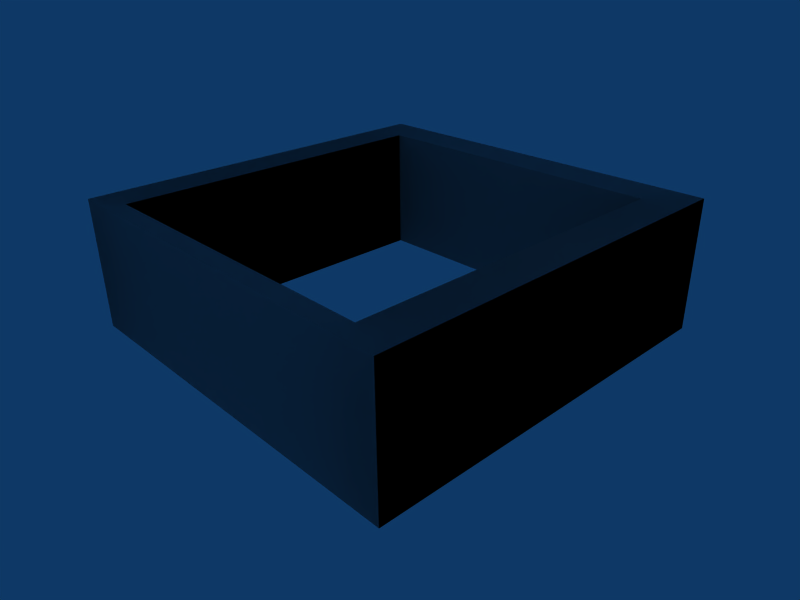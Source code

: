 # Source: building_vent_sqaure_block.blend  (saved by Blender 2.45.0; exported with 4.5.12 LTS)
import bpy
from mathutils import Matrix  # noqa: F401  (used for matrix-valued properties, if any)

bpy.ops.wm.read_factory_settings(use_empty=True)
scene = bpy.context.scene
scene.name = 'Scene'

# ---- collections
col_collection_1 = bpy.data.collections.new('Collection 1'); scene.collection.children.link(col_collection_1)

# ---- world
world_world = bpy.data.worlds.new('World'); scene.world = world_world
world_world.color = (0.05656, 0.2208, 0.4)
world_world.use_sun_shadow = False
world_world.sun_shadow_jitter_overblur = 0.0
world_world.cycles.sampling_method = 'MANUAL'
world_world.cycles.sample_map_resolution = 256

# ---- cameras
cam_camera = bpy.data.cameras.new('Camera')
cam_camera.passepartout_alpha = 0.2
cam_camera.clip_end = 100.0
cam_camera.lens = 35.0
cam_camera.ortho_scale = 7.314
cam_camera.show_passepartout = False
cam_camera.show_safe_areas = True
cam_camera.dof.focus_distance = 0.0
cam_camera.dof.aperture_fstop = 128.0

# ---- lights
light_spot = bpy.data.lights.new('Spot', 'POINT')
light_spot.transmission_factor = 0.0
light_spot.cutoff_distance = 30.0
light_spot.energy = 100.0
light_spot.shadow_buffer_clip_start = 1.001
light_spot.shadow_soft_size = 1.0
light_spot.shadow_maximum_resolution = 0.006
light_spot.use_absolute_resolution = True
light_spot.cycles.use_multiple_importance_sampling = False

# ---- meshes
me_cube_001 = bpy.data.meshes.new('Cube.001')
me_cube_001.from_pydata([(-16.03, 10.0, -16.03), (-16.03, -0.7, -16.03), (16.03, -0.7, -16.03), (16.03, 10.0, -16.03), (-16.03, -0.7, 16.03), (16.03, -0.7, 16.03), (-16.03, 10.0, 16.02), (16.03, 10.0, 16.02), (-12.98, 9.965, 14.51), (-12.98, 9.965, -12.95), (-12.98, -0.7019, 14.5), (-12.98, -0.7019, -12.95), (12.82, -0.7, -12.96), (12.82, -0.7, 14.47), (12.82, 10.0, -12.82), (12.82, 10.0, 14.47)], [], [(0, 3, 2, 1), (6, 4, 5, 7), (0, 1, 4, 6), (2, 3, 7, 5), (8, 15, 13, 10), (15, 14, 12, 13), (14, 9, 11, 12), (9, 8, 10, 11), (2, 5, 13, 12), (4, 1, 11, 10), (5, 4, 10, 13), (1, 2, 12, 11), (3, 0, 9, 14), (6, 7, 15, 8), (7, 3, 14, 15), (0, 6, 8, 9)])
_uv = me_cube_001.uv_layers.new(name='UVTex')
_uv.uv.foreach_set('vector', [0.1422, 0.5006, 0.1425, 0.9996, 0.0003526, 0.9997, 0.0, 0.5007, 0.4272, 0.9996, 0.285, 0.9997, 0.2847, 0.5007, 0.427, 0.5006, 0.5707, 0.5011, 0.7128, 0.5006, 0.7141, 0.9996, 0.5719, 1.0, 0.5694, 1.0, 0.4272, 0.9995, 0.4285, 0.5006, 0.5707, 0.501, 0.9992, 0.5006, 1.0, 0.9023, 0.8578, 0.9024, 0.8575, 0.5007, 0.8575, 0.5009, 0.8563, 0.9259, 0.7141, 0.9275, 0.7153, 0.5006, 0.2847, 0.5006, 0.2844, 0.9023, 0.1427, 0.9024, 0.1425, 0.5007, 0.9961, 0.07278, 0.9972, 0.5001, 0.8555, 0.5006, 0.8544, 0.07329, 0.0, 0.499, 0.001307, 0.0, 0.04384, 0.02451, 0.04272, 0.4514, 0.4272, 0.001531, 0.4259, 0.5006, 0.3856, 0.4524, 0.3867, 0.02512, 0.001307, 0.0, 0.4272, 0.001531, 0.3867, 0.02512, 0.04384, 0.02451, 0.4259, 0.5006, 0.0, 0.499, 0.04272, 0.4514, 0.3856, 0.4524, 0.4272, 0.499, 0.4285, 0.0, 0.4694, 0.04756, 0.4699, 0.4493, 0.8544, 0.00153, 0.8531, 0.5006, 0.8326, 0.4506, 0.8341, 0.04887, 0.8531, 0.5006, 0.4272, 0.499, 0.4699, 0.4493, 0.8326, 0.4506, 0.4285, 0.0, 0.8544, 0.00153, 0.8341, 0.04887, 0.4694, 0.04756])
me_cube_001.use_remesh_preserve_volume = False
me_cube_001.use_remesh_preserve_attributes = False
me_cube_001.use_mirror_vertex_groups = False
me_cube_001.update()
me_cube_002 = bpy.data.meshes.new('Cube.002')
me_cube_002.from_pydata([(-16.03, 10.0, -16.03), (-16.03, -0.7, -16.03), (16.03, -0.7, -16.03), (16.03, 10.0, -16.03), (-16.03, -0.7, 16.03), (16.03, -0.7, 16.03), (-16.03, 10.0, 16.02), (16.03, 10.0, 16.02), (-12.98, 9.965, 14.51), (-12.98, 9.965, -12.95), (-12.98, -0.7019, 14.5), (-12.98, -0.7019, -12.95), (12.82, -0.7, -12.96), (12.82, -0.7, 14.47), (12.82, 10.0, -12.82), (12.82, 10.0, 14.47)], [], [(0, 3, 2, 1), (6, 4, 5, 7), (0, 1, 4, 6), (2, 3, 7, 5), (8, 15, 13, 10), (15, 14, 12, 13), (14, 9, 11, 12), (9, 8, 10, 11), (2, 5, 13, 12), (4, 1, 11, 10), (5, 4, 10, 13), (1, 2, 12, 11), (3, 0, 9, 14), (6, 7, 15, 8), (7, 3, 14, 15), (0, 6, 8, 9)])
_uv = me_cube_002.uv_layers.new(name='UVTex')
_uv.uv.foreach_set('vector', [0.1422, 0.5006, 0.1425, 0.9996, 0.0003526, 0.9997, 0.0, 0.5007, 0.4272, 0.9996, 0.285, 0.9997, 0.2847, 0.5007, 0.427, 0.5006, 0.5707, 0.5011, 0.7128, 0.5006, 0.7141, 0.9996, 0.5719, 1.0, 0.5694, 1.0, 0.4272, 0.9995, 0.4285, 0.5006, 0.5707, 0.501, 0.9992, 0.5006, 1.0, 0.9023, 0.8578, 0.9024, 0.8575, 0.5007, 0.8575, 0.5009, 0.8563, 0.9259, 0.7141, 0.9275, 0.7153, 0.5006, 0.2847, 0.5006, 0.2844, 0.9023, 0.1427, 0.9024, 0.1425, 0.5007, 0.9961, 0.07278, 0.9972, 0.5001, 0.8555, 0.5006, 0.8544, 0.07329, 0.0, 0.499, 0.001307, 0.0, 0.04384, 0.02451, 0.04272, 0.4514, 0.4272, 0.001531, 0.4259, 0.5006, 0.3856, 0.4524, 0.3867, 0.02512, 0.001307, 0.0, 0.4272, 0.001531, 0.3867, 0.02512, 0.04384, 0.02451, 0.4259, 0.5006, 0.0, 0.499, 0.04272, 0.4514, 0.3856, 0.4524, 0.4272, 0.499, 0.4285, 0.0, 0.4694, 0.04756, 0.4699, 0.4493, 0.8544, 0.00153, 0.8531, 0.5006, 0.8326, 0.4506, 0.8341, 0.04887, 0.8531, 0.5006, 0.4272, 0.499, 0.4699, 0.4493, 0.8326, 0.4506, 0.4285, 0.0, 0.8544, 0.00153, 0.8341, 0.04887, 0.4694, 0.04756])
me_cube_002.use_remesh_preserve_volume = False
me_cube_002.use_remesh_preserve_attributes = False
me_cube_002.use_mirror_vertex_groups = False
me_cube_002.update()

# ---- objects
ob_ucx_cube = bpy.data.objects.new('UCX_Cube', me_cube_001)
ob_cube = bpy.data.objects.new('Cube', me_cube_002)
ob_lamp = bpy.data.objects.new('Lamp', light_spot)
ob_camera = bpy.data.objects.new('Camera', cam_camera)

# ---- transforms, parenting, visibility, modifiers, constraints
ob_ucx_cube.location = (0.0, 0.0, 0.0)
ob_ucx_cube.rotation_euler = (1.571, -0.0, -0.0)
ob_ucx_cube.lock_rotations_4d = False
ob_ucx_cube.empty_display_type = 'ARROWS'
ob_ucx_cube.color = (0.0, 0.0, 0.0, 1.0)
ob_ucx_cube.lineart.crease_threshold = 0.0
ob_cube.location = (0.0, 0.0, 0.0)
ob_cube.rotation_euler = (1.571, -0.0, -0.0)
ob_cube.lock_rotations_4d = False
ob_cube.empty_display_type = 'ARROWS'
ob_cube.color = (0.0, 0.0, 0.0, 1.0)
ob_cube.lineart.crease_threshold = 0.0
ob_lamp.location = (18.81, 1.216, 19.9)
ob_lamp.rotation_euler = (0.6503, 0.05522, 1.866)
ob_lamp.lock_rotations_4d = False
ob_lamp.empty_display_type = 'ARROWS'
ob_lamp.color = (0.0, 0.0, 0.0, 0.0)
ob_lamp.lineart.crease_threshold = 0.0
ob_camera.location = (40.2, -36.83, 28.81)
ob_camera.rotation_euler = (1.109, 0.01082, 0.8149)
ob_camera.lock_rotations_4d = False
ob_camera.empty_display_type = 'ARROWS'
ob_camera.color = (0.0, 0.0, 0.0, 0.0)
ob_camera.display_type = 'WIRE'
ob_camera.lineart.crease_threshold = 0.0

# ---- collection membership
col_collection_1.objects.link(ob_ucx_cube)
col_collection_1.objects.link(ob_cube)
col_collection_1.objects.link(ob_lamp)
col_collection_1.objects.link(ob_camera)

# ---- scene / render settings (as saved in the file)
scene.camera = ob_camera
scene.frame_start = 1; scene.frame_end = 250; scene.frame_set(1)
scene.render.engine = 'BLENDER_EEVEE_NEXT'
scene.render.image_settings.file_format = 'JPEG'
scene.render.image_settings.color_mode = 'RGB'
scene.render.image_settings.compression = 90
scene.render.resolution_x = 800
scene.render.resolution_y = 600
scene.render.pixel_aspect_x = 100.0
scene.render.pixel_aspect_y = 100.0
scene.render.fps = 25
scene.render.dither_intensity = 0.0
scene.render.use_compositing = False
scene.render.use_sequencer = False
scene.render.bake_margin = 2
scene.render.bake_bias = 0.0
scene.render.use_stamp_time = False
scene.render.use_stamp_date = False
scene.render.use_stamp_frame = False
scene.render.use_stamp_camera = False
scene.render.use_stamp_scene = False
scene.render.use_stamp_filename = False
scene.render.use_stamp_render_time = False
scene.render.stamp_font_size = 0
scene.cycles.use_denoising = False
scene.cycles.samples = 10
scene.cycles.sampling_pattern = 'TABULATED_SOBOL'
scene.cycles.light_sampling_threshold = 0.0
scene.cycles.use_adaptive_sampling = False
scene.cycles.use_light_tree = False
scene.cycles.blur_glossy = 0.0
scene.cycles.volume_bounces = 1
scene.cycles.pixel_filter_type = 'GAUSSIAN'
scene.cycles.sample_clamp_indirect = 0.0
scene.view_settings.view_transform = 'Raw'
bpy.context.view_layer.update()

